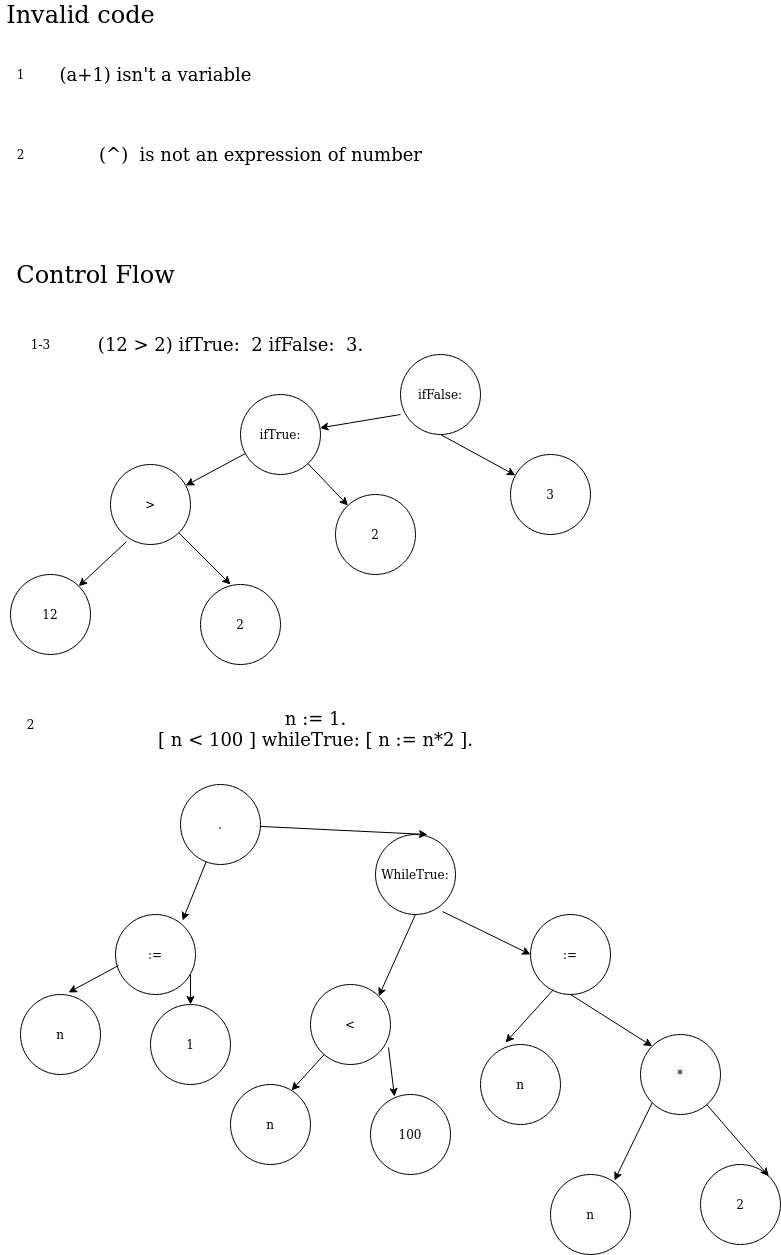

The diagram above was exported from draw.io. Its source (the exported page's mxGraphModel, read from the mxfile embedded in the PNG):
<mxGraphModel dx="702" dy="732" grid="1" gridSize="10" guides="1" tooltips="1" connect="1" arrows="1" fold="1" page="1" pageScale="1" pageWidth="850" pageHeight="1100" math="0" shadow="0">
  <root>
    <mxCell id="0" />
    <mxCell id="1" parent="0" />
    <mxCell id="SYueoPIptnDXjr3OvL9--1" value="&lt;font style=&quot;font-size: 24px&quot;&gt;Invalid code&lt;/font&gt;" style="text;html=1;align=center;verticalAlign=middle;resizable=0;points=[];autosize=1;" vertex="1" parent="1">
      <mxGeometry x="10" y="40" width="160" height="20" as="geometry" />
    </mxCell>
    <mxCell id="SYueoPIptnDXjr3OvL9--2" value="1" style="text;html=1;align=center;verticalAlign=middle;resizable=0;points=[];autosize=1;" vertex="1" parent="1">
      <mxGeometry x="20" y="100" width="20" height="20" as="geometry" />
    </mxCell>
    <mxCell id="SYueoPIptnDXjr3OvL9--3" value="&lt;font style=&quot;font-size: 18px&quot;&gt;(a+1) isn't a variable&lt;/font&gt;" style="text;html=1;align=center;verticalAlign=middle;resizable=0;points=[];autosize=1;" vertex="1" parent="1">
      <mxGeometry x="60" y="100" width="210" height="20" as="geometry" />
    </mxCell>
    <mxCell id="SYueoPIptnDXjr3OvL9--4" value="2" style="text;html=1;align=center;verticalAlign=middle;resizable=0;points=[];autosize=1;" vertex="1" parent="1">
      <mxGeometry x="20" y="180" width="20" height="20" as="geometry" />
    </mxCell>
    <mxCell id="SYueoPIptnDXjr3OvL9--5" value="&lt;font style=&quot;font-size: 18px&quot;&gt;(^)&amp;nbsp; is not an expression of number &lt;/font&gt;" style="text;html=1;align=center;verticalAlign=middle;resizable=0;points=[];autosize=1;" vertex="1" parent="1">
      <mxGeometry x="100" y="180" width="340" height="20" as="geometry" />
    </mxCell>
    <mxCell id="SYueoPIptnDXjr3OvL9--6" value="&lt;font style=&quot;font-size: 24px&quot;&gt;Control Flow&lt;/font&gt;" style="text;html=1;align=center;verticalAlign=middle;resizable=0;points=[];autosize=1;" vertex="1" parent="1">
      <mxGeometry x="20" y="300" width="170" height="20" as="geometry" />
    </mxCell>
    <mxCell id="SYueoPIptnDXjr3OvL9--10" value="1-3" style="text;html=1;align=center;verticalAlign=middle;resizable=0;points=[];autosize=1;" vertex="1" parent="1">
      <mxGeometry x="35" y="370" width="30" height="20" as="geometry" />
    </mxCell>
    <mxCell id="SYueoPIptnDXjr3OvL9--15" value="&lt;font style=&quot;font-size: 18px&quot;&gt;(12 &amp;gt; 2) ifTrue:&amp;nbsp; 2 ifFalse:&amp;nbsp; 3.&lt;/font&gt;" style="text;html=1;align=center;verticalAlign=middle;resizable=0;points=[];autosize=1;" vertex="1" parent="1">
      <mxGeometry x="100" y="370" width="280" height="20" as="geometry" />
    </mxCell>
    <mxCell id="SYueoPIptnDXjr3OvL9--16" value="&amp;gt;" style="ellipse;whiteSpace=wrap;html=1;aspect=fixed;" vertex="1" parent="1">
      <mxGeometry x="120" y="500" width="80" height="80" as="geometry" />
    </mxCell>
    <mxCell id="SYueoPIptnDXjr3OvL9--17" value="12" style="ellipse;whiteSpace=wrap;html=1;aspect=fixed;" vertex="1" parent="1">
      <mxGeometry x="20" y="610" width="80" height="80" as="geometry" />
    </mxCell>
    <mxCell id="SYueoPIptnDXjr3OvL9--18" value="2" style="ellipse;whiteSpace=wrap;html=1;aspect=fixed;" vertex="1" parent="1">
      <mxGeometry x="210" y="620" width="80" height="80" as="geometry" />
    </mxCell>
    <mxCell id="SYueoPIptnDXjr3OvL9--19" value="" style="endArrow=classic;html=1;entryX=1;entryY=0;entryDx=0;entryDy=0;exitX=0.2;exitY=0.963;exitDx=0;exitDy=0;exitPerimeter=0;" edge="1" parent="1" source="SYueoPIptnDXjr3OvL9--16" target="SYueoPIptnDXjr3OvL9--17">
      <mxGeometry width="50" height="50" relative="1" as="geometry">
        <mxPoint x="60" y="560" as="sourcePoint" />
        <mxPoint x="110" y="510" as="targetPoint" />
      </mxGeometry>
    </mxCell>
    <mxCell id="SYueoPIptnDXjr3OvL9--20" value="" style="endArrow=classic;html=1;entryX=0.375;entryY=0;entryDx=0;entryDy=0;entryPerimeter=0;" edge="1" parent="1" source="SYueoPIptnDXjr3OvL9--16" target="SYueoPIptnDXjr3OvL9--18">
      <mxGeometry width="50" height="50" relative="1" as="geometry">
        <mxPoint x="270" y="570" as="sourcePoint" />
        <mxPoint x="320" y="520" as="targetPoint" />
      </mxGeometry>
    </mxCell>
    <mxCell id="SYueoPIptnDXjr3OvL9--21" value="ifTrue:" style="ellipse;whiteSpace=wrap;html=1;aspect=fixed;" vertex="1" parent="1">
      <mxGeometry x="250" y="430" width="80" height="80" as="geometry" />
    </mxCell>
    <mxCell id="SYueoPIptnDXjr3OvL9--22" value="2" style="ellipse;whiteSpace=wrap;html=1;aspect=fixed;" vertex="1" parent="1">
      <mxGeometry x="345" y="530" width="80" height="80" as="geometry" />
    </mxCell>
    <mxCell id="SYueoPIptnDXjr3OvL9--23" value="ifFalse:" style="ellipse;whiteSpace=wrap;html=1;aspect=fixed;" vertex="1" parent="1">
      <mxGeometry x="410" y="390" width="80" height="80" as="geometry" />
    </mxCell>
    <mxCell id="SYueoPIptnDXjr3OvL9--24" value="3" style="ellipse;whiteSpace=wrap;html=1;aspect=fixed;" vertex="1" parent="1">
      <mxGeometry x="520" y="490" width="80" height="80" as="geometry" />
    </mxCell>
    <mxCell id="SYueoPIptnDXjr3OvL9--25" value="" style="endArrow=classic;html=1;" edge="1" parent="1" source="SYueoPIptnDXjr3OvL9--21" target="SYueoPIptnDXjr3OvL9--22">
      <mxGeometry width="50" height="50" relative="1" as="geometry">
        <mxPoint x="340" y="510" as="sourcePoint" />
        <mxPoint x="390" y="460" as="targetPoint" />
      </mxGeometry>
    </mxCell>
    <mxCell id="SYueoPIptnDXjr3OvL9--26" value="" style="endArrow=classic;html=1;" edge="1" parent="1" source="SYueoPIptnDXjr3OvL9--21" target="SYueoPIptnDXjr3OvL9--16">
      <mxGeometry width="50" height="50" relative="1" as="geometry">
        <mxPoint x="240" y="580" as="sourcePoint" />
        <mxPoint x="290" y="530" as="targetPoint" />
      </mxGeometry>
    </mxCell>
    <mxCell id="SYueoPIptnDXjr3OvL9--27" value="" style="endArrow=classic;html=1;exitX=0.5;exitY=1;exitDx=0;exitDy=0;" edge="1" parent="1" source="SYueoPIptnDXjr3OvL9--23" target="SYueoPIptnDXjr3OvL9--24">
      <mxGeometry width="50" height="50" relative="1" as="geometry">
        <mxPoint x="460" y="540" as="sourcePoint" />
        <mxPoint x="510" y="490" as="targetPoint" />
      </mxGeometry>
    </mxCell>
    <mxCell id="SYueoPIptnDXjr3OvL9--28" value="" style="endArrow=classic;html=1;exitX=0;exitY=0.75;exitDx=0;exitDy=0;exitPerimeter=0;" edge="1" parent="1" source="SYueoPIptnDXjr3OvL9--23" target="SYueoPIptnDXjr3OvL9--21">
      <mxGeometry width="50" height="50" relative="1" as="geometry">
        <mxPoint x="370" y="460" as="sourcePoint" />
        <mxPoint x="390" y="420" as="targetPoint" />
      </mxGeometry>
    </mxCell>
    <mxCell id="SYueoPIptnDXjr3OvL9--29" value="2" style="text;html=1;align=center;verticalAlign=middle;resizable=0;points=[];autosize=1;" vertex="1" parent="1">
      <mxGeometry x="30" y="750" width="20" height="20" as="geometry" />
    </mxCell>
    <mxCell id="SYueoPIptnDXjr3OvL9--30" value="&lt;font style=&quot;font-size: 18px&quot;&gt;n := 1.&lt;br&gt;[ n &amp;lt; 100 ] whileTrue: [ n := n*2 ].&lt;/font&gt;" style="text;html=1;align=center;verticalAlign=middle;resizable=0;points=[];autosize=1;" vertex="1" parent="1">
      <mxGeometry x="160" y="745" width="330" height="40" as="geometry" />
    </mxCell>
    <mxCell id="SYueoPIptnDXjr3OvL9--31" value="." style="ellipse;whiteSpace=wrap;html=1;aspect=fixed;" vertex="1" parent="1">
      <mxGeometry x="190" y="820" width="80" height="80" as="geometry" />
    </mxCell>
    <mxCell id="SYueoPIptnDXjr3OvL9--32" value="n" style="ellipse;whiteSpace=wrap;html=1;aspect=fixed;" vertex="1" parent="1">
      <mxGeometry x="30" y="1030" width="80" height="80" as="geometry" />
    </mxCell>
    <mxCell id="SYueoPIptnDXjr3OvL9--33" value=":=" style="ellipse;whiteSpace=wrap;html=1;aspect=fixed;" vertex="1" parent="1">
      <mxGeometry x="125" y="950" width="80" height="80" as="geometry" />
    </mxCell>
    <mxCell id="SYueoPIptnDXjr3OvL9--34" value="1" style="ellipse;whiteSpace=wrap;html=1;aspect=fixed;" vertex="1" parent="1">
      <mxGeometry x="160" y="1040" width="80" height="80" as="geometry" />
    </mxCell>
    <mxCell id="SYueoPIptnDXjr3OvL9--35" value="" style="endArrow=classic;html=1;entryX=0.838;entryY=0.075;entryDx=0;entryDy=0;entryPerimeter=0;" edge="1" parent="1" source="SYueoPIptnDXjr3OvL9--31" target="SYueoPIptnDXjr3OvL9--33">
      <mxGeometry width="50" height="50" relative="1" as="geometry">
        <mxPoint x="260" y="1000" as="sourcePoint" />
        <mxPoint x="310" y="950" as="targetPoint" />
      </mxGeometry>
    </mxCell>
    <mxCell id="SYueoPIptnDXjr3OvL9--36" value="" style="endArrow=classic;html=1;entryX=0.6;entryY=-0.025;entryDx=0;entryDy=0;entryPerimeter=0;exitX=0.038;exitY=0.638;exitDx=0;exitDy=0;exitPerimeter=0;" edge="1" parent="1" source="SYueoPIptnDXjr3OvL9--33" target="SYueoPIptnDXjr3OvL9--32">
      <mxGeometry width="50" height="50" relative="1" as="geometry">
        <mxPoint x="40" y="1000" as="sourcePoint" />
        <mxPoint x="90" y="950" as="targetPoint" />
      </mxGeometry>
    </mxCell>
    <mxCell id="SYueoPIptnDXjr3OvL9--37" value="" style="endArrow=classic;html=1;entryX=0.5;entryY=0;entryDx=0;entryDy=0;exitX=0.938;exitY=0.75;exitDx=0;exitDy=0;exitPerimeter=0;" edge="1" parent="1" source="SYueoPIptnDXjr3OvL9--33" target="SYueoPIptnDXjr3OvL9--34">
      <mxGeometry width="50" height="50" relative="1" as="geometry">
        <mxPoint x="250" y="1040" as="sourcePoint" />
        <mxPoint x="300" y="990" as="targetPoint" />
      </mxGeometry>
    </mxCell>
    <mxCell id="SYueoPIptnDXjr3OvL9--38" value="WhileTrue:" style="ellipse;whiteSpace=wrap;html=1;aspect=fixed;" vertex="1" parent="1">
      <mxGeometry x="385" y="870" width="80" height="80" as="geometry" />
    </mxCell>
    <mxCell id="SYueoPIptnDXjr3OvL9--39" value="" style="endArrow=classic;html=1;entryX=0.65;entryY=0;entryDx=0;entryDy=0;entryPerimeter=0;" edge="1" parent="1" source="SYueoPIptnDXjr3OvL9--31" target="SYueoPIptnDXjr3OvL9--38">
      <mxGeometry width="50" height="50" relative="1" as="geometry">
        <mxPoint x="310" y="910" as="sourcePoint" />
        <mxPoint x="360" y="860" as="targetPoint" />
      </mxGeometry>
    </mxCell>
    <mxCell id="SYueoPIptnDXjr3OvL9--40" value="&amp;lt;" style="ellipse;whiteSpace=wrap;html=1;aspect=fixed;" vertex="1" parent="1">
      <mxGeometry x="320" y="1020" width="80" height="80" as="geometry" />
    </mxCell>
    <mxCell id="SYueoPIptnDXjr3OvL9--41" value="n" style="ellipse;whiteSpace=wrap;html=1;aspect=fixed;" vertex="1" parent="1">
      <mxGeometry x="240" y="1120" width="80" height="80" as="geometry" />
    </mxCell>
    <mxCell id="SYueoPIptnDXjr3OvL9--42" value="100" style="ellipse;whiteSpace=wrap;html=1;aspect=fixed;" vertex="1" parent="1">
      <mxGeometry x="380" y="1130" width="80" height="80" as="geometry" />
    </mxCell>
    <mxCell id="SYueoPIptnDXjr3OvL9--43" value="" style="endArrow=classic;html=1;entryX=1;entryY=0;entryDx=0;entryDy=0;exitX=0.5;exitY=1;exitDx=0;exitDy=0;" edge="1" parent="1" source="SYueoPIptnDXjr3OvL9--38" target="SYueoPIptnDXjr3OvL9--40">
      <mxGeometry width="50" height="50" relative="1" as="geometry">
        <mxPoint x="440" y="1050" as="sourcePoint" />
        <mxPoint x="490" y="1000" as="targetPoint" />
      </mxGeometry>
    </mxCell>
    <mxCell id="SYueoPIptnDXjr3OvL9--44" value="" style="endArrow=classic;html=1;entryX=0.763;entryY=0.075;entryDx=0;entryDy=0;entryPerimeter=0;" edge="1" parent="1" source="SYueoPIptnDXjr3OvL9--40" target="SYueoPIptnDXjr3OvL9--41">
      <mxGeometry width="50" height="50" relative="1" as="geometry">
        <mxPoint x="440" y="1130" as="sourcePoint" />
        <mxPoint x="490" y="1080" as="targetPoint" />
      </mxGeometry>
    </mxCell>
    <mxCell id="SYueoPIptnDXjr3OvL9--45" value="" style="endArrow=classic;html=1;entryX=0.3;entryY=0.025;entryDx=0;entryDy=0;entryPerimeter=0;exitX=0.975;exitY=0.788;exitDx=0;exitDy=0;exitPerimeter=0;" edge="1" parent="1" source="SYueoPIptnDXjr3OvL9--40" target="SYueoPIptnDXjr3OvL9--42">
      <mxGeometry width="50" height="50" relative="1" as="geometry">
        <mxPoint x="450" y="1120" as="sourcePoint" />
        <mxPoint x="500" y="1070" as="targetPoint" />
      </mxGeometry>
    </mxCell>
    <mxCell id="SYueoPIptnDXjr3OvL9--46" value=":=" style="ellipse;whiteSpace=wrap;html=1;aspect=fixed;" vertex="1" parent="1">
      <mxGeometry x="540" y="950" width="80" height="80" as="geometry" />
    </mxCell>
    <mxCell id="SYueoPIptnDXjr3OvL9--47" value="n" style="ellipse;whiteSpace=wrap;html=1;aspect=fixed;" vertex="1" parent="1">
      <mxGeometry x="490" y="1080" width="80" height="80" as="geometry" />
    </mxCell>
    <mxCell id="SYueoPIptnDXjr3OvL9--48" value="*" style="ellipse;whiteSpace=wrap;html=1;aspect=fixed;" vertex="1" parent="1">
      <mxGeometry x="650" y="1070" width="80" height="80" as="geometry" />
    </mxCell>
    <mxCell id="SYueoPIptnDXjr3OvL9--49" value="" style="endArrow=classic;html=1;entryX=0;entryY=0.5;entryDx=0;entryDy=0;exitX=0.838;exitY=0.963;exitDx=0;exitDy=0;exitPerimeter=0;" edge="1" parent="1" source="SYueoPIptnDXjr3OvL9--38" target="SYueoPIptnDXjr3OvL9--46">
      <mxGeometry width="50" height="50" relative="1" as="geometry">
        <mxPoint x="460" y="1010" as="sourcePoint" />
        <mxPoint x="510" y="960" as="targetPoint" />
      </mxGeometry>
    </mxCell>
    <mxCell id="SYueoPIptnDXjr3OvL9--50" value="" style="endArrow=classic;html=1;entryX=0.313;entryY=-0.025;entryDx=0;entryDy=0;entryPerimeter=0;exitX=0.288;exitY=0.938;exitDx=0;exitDy=0;exitPerimeter=0;" edge="1" parent="1" source="SYueoPIptnDXjr3OvL9--46" target="SYueoPIptnDXjr3OvL9--47">
      <mxGeometry width="50" height="50" relative="1" as="geometry">
        <mxPoint x="470" y="1070" as="sourcePoint" />
        <mxPoint x="520" y="1020" as="targetPoint" />
      </mxGeometry>
    </mxCell>
    <mxCell id="SYueoPIptnDXjr3OvL9--51" value="" style="endArrow=classic;html=1;entryX=0;entryY=0;entryDx=0;entryDy=0;exitX=0.5;exitY=1;exitDx=0;exitDy=0;" edge="1" parent="1" source="SYueoPIptnDXjr3OvL9--46" target="SYueoPIptnDXjr3OvL9--48">
      <mxGeometry width="50" height="50" relative="1" as="geometry">
        <mxPoint x="580" y="1080" as="sourcePoint" />
        <mxPoint x="630" y="1030" as="targetPoint" />
      </mxGeometry>
    </mxCell>
    <mxCell id="SYueoPIptnDXjr3OvL9--52" value="n" style="ellipse;whiteSpace=wrap;html=1;aspect=fixed;" vertex="1" parent="1">
      <mxGeometry x="560" y="1210" width="80" height="80" as="geometry" />
    </mxCell>
    <mxCell id="SYueoPIptnDXjr3OvL9--53" value="2" style="ellipse;whiteSpace=wrap;html=1;aspect=fixed;" vertex="1" parent="1">
      <mxGeometry x="710" y="1200" width="80" height="80" as="geometry" />
    </mxCell>
    <mxCell id="SYueoPIptnDXjr3OvL9--54" value="" style="endArrow=classic;html=1;entryX=0.8;entryY=0.075;entryDx=0;entryDy=0;entryPerimeter=0;exitX=0;exitY=1;exitDx=0;exitDy=0;" edge="1" parent="1" source="SYueoPIptnDXjr3OvL9--48" target="SYueoPIptnDXjr3OvL9--52">
      <mxGeometry width="50" height="50" relative="1" as="geometry">
        <mxPoint x="580" y="1200" as="sourcePoint" />
        <mxPoint x="630" y="1150" as="targetPoint" />
      </mxGeometry>
    </mxCell>
    <mxCell id="SYueoPIptnDXjr3OvL9--55" value="" style="endArrow=classic;html=1;entryX=1;entryY=0;entryDx=0;entryDy=0;" edge="1" parent="1" source="SYueoPIptnDXjr3OvL9--48" target="SYueoPIptnDXjr3OvL9--53">
      <mxGeometry width="50" height="50" relative="1" as="geometry">
        <mxPoint x="740" y="1180" as="sourcePoint" />
        <mxPoint x="790" y="1130" as="targetPoint" />
      </mxGeometry>
    </mxCell>
  </root>
</mxGraphModel>